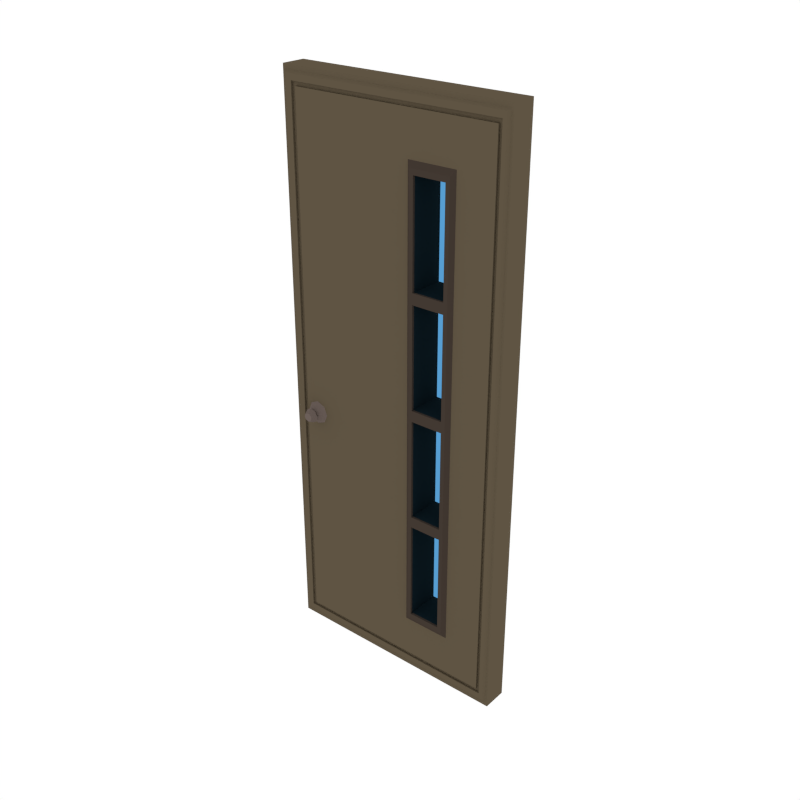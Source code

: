 # Source: Door_6.blend  (saved by Blender 2.79.0; exported with 4.5.12 LTS)
import bpy
from mathutils import Matrix  # noqa: F401  (used for matrix-valued properties, if any)

bpy.ops.wm.read_factory_settings(use_empty=True)
scene = bpy.context.scene
scene.name = 'Scene'

# ---- collections
col_collection_1 = bpy.data.collections.new('Collection 1'); scene.collection.children.link(col_collection_1)

# ---- materials (node trees are filled in below, after node groups)
mat_wood = bpy.data.materials.new('Wood')
mat_wood.alpha_threshold = 0.0
mat_wood.diffuse_color = (0.1144, 0.08866, 0.05613, 1.0)
mat_wood.roughness = 0.5
mat_wood_dark = bpy.data.materials.new('Wood_Dark')
mat_wood_dark.alpha_threshold = 0.0
mat_wood_dark.diffuse_color = (0.05495, 0.04044, 0.03151, 1.0)
mat_wood_dark.roughness = 0.5
mat_metal = bpy.data.materials.new('Metal')
mat_metal.alpha_threshold = 0.0
mat_metal.diffuse_color = (0.1473, 0.1134, 0.09998, 1.0)
mat_metal.roughness = 0.5
mat_glass = bpy.data.materials.new('Glass')
mat_glass.alpha_threshold = 0.0
mat_glass.roughness = 0.5

# ---- material node trees
mat_glass.use_nodes = True; mat_glass.node_tree.nodes.clear()
_N = mat_glass.node_tree.nodes; _L = mat_glass.node_tree.links
n0 = _N.new('ShaderNodeOutputMaterial'); n0.name = 'Material Output'; n0.location = (300, 300)
n1 = _N.new('ShaderNodeBsdfTransparent'); n1.name = 'Transparent BSDF'; n1.location = (10, 300)
n1.inputs[0].default_value = (0.3094, 0.5835, 0.8, 1.0)
_L.new(n1.outputs[0], n0.inputs[0])
n0.is_active_output = True

# ---- world
world_world = bpy.data.worlds.new('World'); scene.world = world_world
world_world.color = (1.0, 1.0, 1.0)
world_world.use_sun_shadow = False
world_world.sun_shadow_jitter_overblur = 0.0
world_world.cycles.sampling_method = 'NONE'
world_world.cycles.sample_map_resolution = 256

# ---- meshes
me_cube_055 = bpy.data.meshes.new('Cube.055')
me_cube_055.from_pydata([(-1.74, -0.09032, 0.0), (-1.74, -0.09032, 4.198), (3.576e-07, -0.09032, 0.0), (3.576e-07, -0.09032, 4.198), (-1.727, -0.09032, 0.03354), (-1.727, -0.09032, 4.164), (-0.01705, -0.09032, 4.164), (-0.01705, -0.09032, 0.03354), (-1.707, -0.1066, 0.05023), (-1.707, -0.1066, 4.147), (-0.03647, -0.1066, 4.147), (-0.03647, -0.1066, 0.05023), (-1.531, -0.1535, 1.79), (-1.531, -0.1061, 1.742), (-1.504, -0.1535, 1.802), (-1.47, -0.1061, 1.767), (-1.493, -0.1535, 1.828), (-1.445, -0.1061, 1.828), (-1.504, -0.1535, 1.855), (-1.47, -0.1061, 1.889), (-1.531, -0.1535, 1.866), (-1.531, -0.1061, 1.915), (-1.558, -0.1535, 1.855), (-1.592, -0.1061, 1.889), (-1.569, -0.1535, 1.828), (-1.617, -0.1061, 1.828), (-1.558, -0.1535, 1.802), (-1.592, -0.1061, 1.767), (-1.531, -0.1729, 1.774), (-1.493, -0.1729, 1.79), (-1.477, -0.1729, 1.828), (-1.493, -0.1729, 1.867), (-1.531, -0.1729, 1.883), (-1.57, -0.1729, 1.867), (-1.585, -0.1729, 1.828), (-1.57, -0.1729, 1.79), (-1.531, -0.2106, 1.796), (-1.508, -0.2106, 1.806), (-1.499, -0.2106, 1.828), (-1.508, -0.2106, 1.851), (-1.531, -0.2106, 1.861), (-1.554, -0.2106, 1.851), (-1.563, -0.2106, 1.828), (-1.554, -0.2106, 1.806), (-0.779, -0.09032, -5.635e-08), (-0.779, -0.09032, 4.198), (-0.7834, -0.09032, 0.03354), (-0.7834, -0.09032, 4.164), (-0.786, -0.1066, 0.05023), (-0.786, -0.1066, 4.147), (-0.2541, -0.09032, -5.635e-08), (-0.2697, -0.09032, 0.03354), (-0.2852, -0.1066, 0.05023), (-0.2541, -0.09032, 4.198), (-0.2697, -0.09032, 4.164), (-0.2852, -0.1066, 4.147), (3.576e-07, -0.09032, 3.148), (3.576e-07, -0.09032, 2.099), (3.576e-07, -0.09032, 1.049), (-0.01705, -0.09032, 3.131), (-0.01705, -0.09032, 2.099), (-0.01705, -0.09032, 1.066), (-0.03647, -0.1066, 3.123), (-0.03647, -0.1066, 2.099), (-0.03647, -0.1066, 1.075), (-1.74, -0.09032, 1.049), (-1.74, -0.09032, 2.099), (-1.74, -0.09032, 3.148), (-1.727, -0.09032, 1.066), (-1.727, -0.09032, 2.099), (-1.727, -0.09032, 3.131), (-1.707, -0.1066, 1.075), (-1.707, -0.1066, 2.099), (-1.707, -0.1066, 3.123), (-0.6616, -0.1146, 3.691), (-0.4219, -0.1146, 3.691), (-0.4219, -0.1321, 1.243), (-0.4219, -0.1321, 0.5071), (-0.6616, -0.1321, 0.5071), (-0.6616, -0.1321, 1.243), (-0.4219, -0.1321, 1.323), (-0.4219, -0.1321, 2.059), (-0.6616, -0.1321, 1.323), (-0.6616, -0.1321, 2.059), (-0.4219, -0.1321, 2.139), (-0.4219, -0.1321, 2.875), (-0.6616, -0.1321, 2.139), (-0.6616, -0.1321, 2.875), (-0.4219, -0.1321, 2.954), (-0.6616, -0.1321, 2.954), (-0.6616, -0.1321, 3.691), (-0.4219, -0.1321, 3.691), (-0.392, -0.1321, 3.73), (-0.392, -0.1321, 2.915), (-0.6916, -0.1321, 2.915), (-0.6916, -0.1321, 3.73), (-0.6916, -0.1321, 0.4673), (-0.6916, -0.1321, 1.283), (-0.392, -0.1321, 2.099), (-0.6916, -0.1321, 2.099), (-0.392, -0.1321, 0.4673), (-0.392, -0.1321, 1.283), (-0.3624, -0.1071, 3.771), (-0.3624, -0.1071, 2.935), (-0.7212, -0.1071, 2.935), (-0.7212, -0.1071, 3.771), (-0.7212, -0.1071, 0.4262), (-0.7212, -0.1071, 1.263), (-0.3624, -0.1071, 2.099), (-0.7212, -0.1071, 2.099), (-0.3624, -0.1071, 0.4262), (-0.3624, -0.1071, 1.263), (-0.3144, -0.1071, 2.099), (-0.3144, -0.1071, 3.086), (-0.7692, -0.1071, 2.099), (-0.7692, -0.1071, 3.086), (-1.626, -0.1071, 2.099), (-1.626, -0.1071, 1.112), (-0.08859, -0.1071, 2.099), (-0.08859, -0.1071, 3.086), (-0.3144, -0.1071, 1.112), (-0.08859, -0.1071, 4.073), (-0.7692, -0.1071, 1.112), (-0.3144, -0.1071, 4.073), (-0.7692, -0.1071, 0.1248), (-1.626, -0.1071, 0.1248), (-1.626, -0.1071, 3.086), (-0.08859, -0.1071, 1.112), (-1.626, -0.1071, 4.073), (-0.7692, -0.1071, 4.073), (-0.08859, -0.1071, 0.1248), (-0.3144, -0.1071, 0.1248), (-0.3013, -0.1069, 0.09356), (-0.06351, -0.1069, 0.09356), (-0.7802, -0.1069, 4.104), (-1.661, -0.1069, 4.104), (-0.06351, -0.1069, 1.096), (-1.661, -0.1069, 3.101), (-1.661, -0.1069, 0.09356), (-0.7802, -0.1069, 0.09356), (-0.3013, -0.1069, 4.104), (-0.06351, -0.1069, 4.104), (-0.06351, -0.1069, 3.101), (-0.06351, -0.1069, 2.099), (-1.661, -0.1069, 1.096), (-1.661, -0.1069, 2.099), (-0.6616, -0.1146, 2.954), (-0.4219, -0.1146, 2.954), (-0.6616, -0.1146, 2.875), (-0.6616, -0.1146, 2.139), (-0.4219, -0.1146, 2.875), (-0.4219, -0.1146, 2.139), (-0.6616, -0.1146, 2.059), (-0.6616, -0.1146, 1.323), (-0.4219, -0.1146, 2.059), (-0.4219, -0.1146, 1.323), (-0.6616, -0.1146, 1.243), (-0.6616, -0.1146, 0.5071), (-0.4219, -0.1146, 0.5071), (-0.4219, -0.1146, 1.243), (-1.626, -0.09044, 2.099), (-1.626, -0.09044, 3.086), (-1.626, -0.09044, 1.112), (-1.626, -0.09044, 0.1248), (-0.08861, -0.09044, 2.099), (-0.08861, -0.09044, 1.112), (-0.08861, -0.09044, 3.086), (-0.08861, -0.09044, 4.073), (-0.3144, -0.09044, 4.073), (-0.7692, -0.09044, 0.1248), (-0.3144, -0.09044, 0.1248), (-0.7692, -0.09044, 4.073), (-1.626, -0.09044, 4.073), (-0.08861, -0.09044, 0.1248), (-0.3013, -0.09024, 0.09356), (-0.06353, -0.09024, 0.09356), (-0.7802, -0.09024, 4.104), (-1.661, -0.09024, 4.104), (-0.06353, -0.09024, 1.096), (-1.661, -0.09024, 3.101), (-1.661, -0.09024, 0.09356), (-0.7802, -0.09024, 0.09356), (-0.3013, -0.09024, 4.104), (-0.06353, -0.09024, 4.104), (-0.06353, -0.09024, 3.101), (-0.06353, -0.09024, 2.099), (-1.661, -0.09024, 1.096), (-1.661, -0.09024, 2.099), (-1.74, 0.09032, 0.0), (-1.74, 0.09032, 4.198), (3.576e-07, 0.09032, 0.0), (3.576e-07, 0.09032, 4.198), (-1.74, 0.0, 0.0), (-1.74, 0.0, 4.198), (3.576e-07, 0.0, 0.0), (3.576e-07, 0.0, 4.198), (-1.727, 0.09032, 0.03354), (-1.727, 0.09032, 4.164), (-0.01705, 0.09032, 4.164), (-0.01705, 0.09032, 0.03354), (-1.707, 0.1066, 0.05023), (-1.707, 0.1066, 4.147), (-0.03647, 0.1066, 4.147), (-0.03647, 0.1066, 0.05023), (-1.531, 0.1535, 1.79), (-1.531, 0.1061, 1.742), (-1.504, 0.1535, 1.802), (-1.47, 0.1061, 1.767), (-1.493, 0.1535, 1.828), (-1.445, 0.1061, 1.828), (-1.504, 0.1535, 1.855), (-1.47, 0.1061, 1.889), (-1.531, 0.1535, 1.866), (-1.531, 0.1061, 1.915), (-1.558, 0.1535, 1.855), (-1.592, 0.1061, 1.889), (-1.569, 0.1535, 1.828), (-1.617, 0.1061, 1.828), (-1.558, 0.1535, 1.802), (-1.592, 0.1061, 1.767), (-1.531, 0.1729, 1.774), (-1.493, 0.1729, 1.79), (-1.477, 0.1729, 1.828), (-1.493, 0.1729, 1.867), (-1.531, 0.1729, 1.883), (-1.57, 0.1729, 1.867), (-1.585, 0.1729, 1.828), (-1.57, 0.1729, 1.79), (-1.531, 0.2106, 1.796), (-1.508, 0.2106, 1.806), (-1.499, 0.2106, 1.828), (-1.508, 0.2106, 1.851), (-1.531, 0.2106, 1.861), (-1.554, 0.2106, 1.851), (-1.563, 0.2106, 1.828), (-1.554, 0.2106, 1.806), (-0.779, 0.09032, -5.635e-08), (-0.779, 0.09032, 4.198), (-0.779, 0.0, 4.198), (-0.779, 0.0, -5.635e-08), (-0.7834, 0.09032, 0.03354), (-0.7834, 0.09032, 4.164), (-0.786, 0.1066, 0.05023), (-0.786, 0.1066, 4.147), (-0.2541, 0.09032, -5.635e-08), (-0.2541, 0.0, 4.198), (-0.2697, 0.09032, 0.03354), (-0.2852, 0.1066, 0.05023), (-0.2541, 0.09032, 4.198), (-0.2541, 0.0, -5.635e-08), (-0.2697, 0.09032, 4.164), (-0.2852, 0.1066, 4.147), (3.576e-07, 0.09032, 3.148), (3.576e-07, 0.09032, 2.099), (3.576e-07, 0.09032, 1.049), (3.576e-07, 0.0, 3.148), (3.576e-07, 0.0, 2.099), (3.576e-07, 0.0, 1.049), (-1.74, 0.0, 3.148), (-1.74, 0.0, 2.099), (-1.74, 0.0, 1.049), (-0.01705, 0.09032, 3.131), (-0.01705, 0.09032, 2.099), (-0.01705, 0.09032, 1.066), (-0.03647, 0.1066, 3.123), (-0.03647, 0.1066, 2.099), (-0.03647, 0.1066, 1.075), (-1.74, 0.09032, 1.049), (-1.74, 0.09032, 2.099), (-1.74, 0.09032, 3.148), (-1.727, 0.09032, 1.066), (-1.727, 0.09032, 2.099), (-1.727, 0.09032, 3.131), (-1.707, 0.1066, 1.075), (-1.707, 0.1066, 2.099), (-1.707, 0.1066, 3.123), (-0.6616, 0.1146, 3.691), (-0.4219, 0.1146, 3.691), (-0.4219, 0.1321, 1.243), (-0.4219, 0.1321, 0.5071), (-0.6616, 0.1321, 0.5071), (-0.6616, 0.1321, 1.243), (-0.4219, 0.1321, 1.323), (-0.4219, 0.1321, 2.059), (-0.6616, 0.1321, 1.323), (-0.6616, 0.1321, 2.059), (-0.4219, 0.1321, 2.139), (-0.4219, 0.1321, 2.875), (-0.6616, 0.1321, 2.139), (-0.6616, 0.1321, 2.875), (-0.4219, 0.1321, 2.954), (-0.6616, 0.1321, 2.954), (-0.6616, 0.1321, 3.691), (-0.4219, 0.1321, 3.691), (-0.392, 0.1321, 3.73), (-0.392, 0.1321, 2.915), (-0.6916, 0.1321, 2.915), (-0.6916, 0.1321, 3.73), (-0.6916, 0.1321, 0.4673), (-0.6916, 0.1321, 1.283), (-0.392, 0.1321, 2.099), (-0.6916, 0.1321, 2.099), (-0.392, 0.1321, 0.4673), (-0.392, 0.1321, 1.283), (-0.3624, 0.1071, 3.771), (-0.3624, 0.1071, 2.935), (-0.7212, 0.1071, 2.935), (-0.7212, 0.1071, 3.771), (-0.7212, 0.1071, 0.4262), (-0.7212, 0.1071, 1.263), (-0.3624, 0.1071, 2.099), (-0.7212, 0.1071, 2.099), (-0.3624, 0.1071, 0.4262), (-0.3624, 0.1071, 1.263), (-0.3144, 0.1071, 2.099), (-0.3144, 0.1071, 3.086), (-0.7692, 0.1071, 2.099), (-0.7692, 0.1071, 3.086), (-1.626, 0.1071, 2.099), (-1.626, 0.1071, 1.112), (-0.08859, 0.1071, 2.099), (-0.08859, 0.1071, 3.086), (-0.3144, 0.1071, 1.112), (-0.08859, 0.1071, 4.073), (-0.7692, 0.1071, 1.112), (-0.3144, 0.1071, 4.073), (-0.7692, 0.1071, 0.1248), (-1.626, 0.1071, 0.1248), (-1.626, 0.1071, 3.086), (-0.08859, 0.1071, 1.112), (-1.626, 0.1071, 4.073), (-0.7692, 0.1071, 4.073), (-0.08859, 0.1071, 0.1248), (-0.3144, 0.1071, 0.1248), (-0.3013, 0.1069, 0.09356), (-0.06351, 0.1069, 0.09356), (-0.7802, 0.1069, 4.104), (-1.661, 0.1069, 4.104), (-0.06351, 0.1069, 1.096), (-1.661, 0.1069, 3.101), (-1.661, 0.1069, 0.09356), (-0.7802, 0.1069, 0.09356), (-0.3013, 0.1069, 4.104), (-0.06351, 0.1069, 4.104), (-0.06351, 0.1069, 3.101), (-0.06351, 0.1069, 2.099), (-1.661, 0.1069, 1.096), (-1.661, 0.1069, 2.099), (-0.6616, 0.1146, 2.954), (-0.4219, 0.1146, 2.954), (-0.6616, 0.1146, 2.875), (-0.6616, 0.1146, 2.139), (-0.4219, 0.1146, 2.875), (-0.4219, 0.1146, 2.139), (-0.6616, 0.1146, 2.059), (-0.6616, 0.1146, 1.323), (-0.4219, 0.1146, 2.059), (-0.4219, 0.1146, 1.323), (-0.6616, 0.1146, 1.243), (-0.6616, 0.1146, 0.5071), (-0.4219, 0.1146, 0.5071), (-0.4219, 0.1146, 1.243), (-1.626, 0.09044, 2.099), (-1.626, 0.09044, 3.086), (-1.626, 0.09044, 1.112), (-1.626, 0.09044, 0.1248), (-0.08861, 0.09044, 2.099), (-0.08861, 0.09044, 1.112), (-0.08861, 0.09044, 3.086), (-0.08861, 0.09044, 4.073), (-0.3144, 0.09044, 4.073), (-0.7692, 0.09044, 0.1248), (-0.3144, 0.09044, 0.1248), (-0.7692, 0.09044, 4.073), (-1.626, 0.09044, 4.073), (-0.08861, 0.09044, 0.1248), (-0.3013, 0.09024, 0.09356), (-0.06353, 0.09024, 0.09356), (-0.7802, 0.09024, 4.104), (-1.661, 0.09024, 4.104), (-0.06353, 0.09024, 1.096), (-1.661, 0.09024, 3.101), (-1.661, 0.09024, 0.09356), (-0.7802, 0.09024, 0.09356), (-0.3013, 0.09024, 4.104), (-0.06353, 0.09024, 4.104), (-0.06353, 0.09024, 3.101), (-0.06353, 0.09024, 2.099), (-1.661, 0.09024, 1.096), (-1.661, 0.09024, 2.099), (-0.6616, 0.0, 3.691), (-0.4219, 0.0, 3.691), (-0.6616, 0.0, 2.954), (-0.4219, 0.0, 2.954), (-0.6616, 0.0, 2.875), (-0.6616, 0.0, 2.139), (-0.4219, 0.0, 2.875), (-0.4219, 0.0, 2.139), (-0.6616, 0.0, 2.059), (-0.6616, 0.0, 1.323), (-0.4219, 0.0, 2.059), (-0.4219, 0.0, 1.323), (-0.6616, 0.0, 1.243), (-0.6616, 0.0, 0.5071), (-0.4219, 0.0, 0.5071), (-0.4219, 0.0, 1.243)], [], [(255, 195, 3, 56), (45, 1, 5, 47), (249, 194, 2, 50), (238, 193, 1, 45), (51, 7, 11, 52), (65, 0, 4, 68), (68, 4, 8, 71), (65, 260, 192, 0), (56, 3, 6, 59), (59, 6, 10, 62), (151, 150, 148, 149), (47, 5, 9, 49), (50, 2, 7, 51), (12, 13, 15, 14), (14, 15, 17, 16), (16, 17, 19, 18), (18, 19, 21, 20), (20, 21, 23, 22), (22, 23, 25, 24), (15, 13, 27, 25, 23, 21, 19, 17), (24, 25, 27, 26), (26, 27, 13, 12), (22, 24, 34, 33), (31, 32, 40, 39), (18, 20, 32, 31), (24, 26, 35, 34), (14, 16, 30, 29), (20, 22, 33, 32), (26, 12, 28, 35), (12, 14, 29, 28), (16, 18, 31, 30), (36, 37, 38, 39, 40, 41, 42, 43), (29, 30, 38, 37), (34, 35, 43, 42), (32, 33, 41, 40), (30, 31, 39, 38), (28, 29, 37, 36), (35, 28, 36, 43), (33, 34, 42, 41), (0, 44, 46, 4), (54, 47, 49, 55), (4, 46, 48, 8), (245, 238, 45, 53), (192, 239, 44, 0), (53, 45, 47, 54), (3, 53, 54, 6), (195, 245, 53, 3), (147, 75, 74, 146), (6, 54, 55, 10), (44, 50, 51, 46), (46, 51, 52, 48), (239, 249, 50, 44), (101, 97, 79, 76), (97, 96, 78, 79), (100, 101, 76, 77), (91, 90, 74, 75), (101, 98, 81, 80), (97, 101, 80, 82), (7, 61, 64, 11), (61, 60, 63, 64), (60, 59, 62, 63), (2, 58, 61, 7), (58, 57, 60, 61), (57, 56, 59, 60), (1, 193, 258, 67), (67, 258, 259, 66), (66, 259, 260, 65), (5, 70, 73, 9), (70, 69, 72, 73), (69, 68, 71, 72), (1, 67, 70, 5), (67, 66, 69, 70), (66, 65, 68, 69), (194, 257, 58, 2), (257, 256, 57, 58), (256, 255, 56, 57), (99, 97, 82, 83), (87, 86, 149, 148), (93, 94, 87, 85), (98, 93, 85, 84), (99, 98, 84, 86), (90, 89, 146, 74), (93, 92, 91, 88), (94, 93, 88, 89), (95, 94, 89, 90), (83, 82, 153, 152), (94, 99, 86, 87), (98, 99, 83, 81), (96, 100, 77, 78), (92, 95, 90, 91), (103, 102, 92, 93), (105, 104, 94, 95), (107, 106, 96, 97), (108, 103, 93, 98), (104, 109, 99, 94), (106, 110, 100, 96), (111, 108, 98, 101), (109, 107, 97, 99), (110, 111, 101, 100), (102, 105, 95, 92), (113, 123, 102, 103), (129, 115, 104, 105), (122, 124, 106, 107), (112, 113, 103, 108), (123, 129, 105, 102), (115, 114, 109, 104), (124, 131, 110, 106), (120, 112, 108, 111), (131, 120, 111, 110), (114, 122, 107, 109), (114, 115, 126, 116), (122, 114, 116, 117), (124, 122, 117, 125), (118, 119, 113, 112), (127, 118, 112, 120), (130, 127, 120, 131), (119, 121, 123, 113), (115, 129, 128, 126), (48, 52, 132, 139), (9, 73, 137, 135), (49, 9, 135, 134), (73, 72, 145, 137), (52, 11, 133, 132), (72, 71, 144, 145), (10, 55, 140, 141), (64, 63, 143, 136), (55, 49, 134, 140), (71, 8, 138, 144), (11, 64, 136, 133), (8, 48, 139, 138), (63, 62, 142, 143), (62, 10, 141, 142), (136, 143, 185, 178), (127, 130, 173, 165), (143, 142, 184, 185), (126, 128, 172, 161), (142, 141, 183, 184), (124, 125, 163, 169), (141, 140, 182, 183), (129, 123, 168, 171), (139, 132, 174, 181), (140, 134, 176, 182), (131, 124, 169, 170), (138, 139, 181, 180), (123, 121, 167, 168), (135, 137, 179, 177), (155, 154, 152, 153), (158, 159, 156, 157), (84, 85, 150, 151), (79, 78, 157, 156), (88, 91, 75, 147), (80, 81, 154, 155), (86, 84, 151, 149), (78, 77, 158, 157), (89, 88, 147, 146), (82, 80, 155, 153), (85, 87, 148, 150), (77, 76, 159, 158), (81, 83, 152, 154), (76, 79, 156, 159), (186, 180, 163, 162), (182, 176, 171, 168), (178, 185, 164, 165), (180, 181, 169, 163), (185, 184, 166, 164), (177, 179, 161, 172), (184, 183, 167, 166), (175, 178, 165, 173), (176, 177, 172, 171), (183, 182, 168, 167), (179, 187, 160, 161), (174, 175, 173, 170), (181, 174, 170, 169), (187, 186, 162, 160), (116, 126, 161, 160), (128, 129, 171, 172), (144, 138, 180, 186), (117, 116, 160, 162), (130, 131, 170, 173), (145, 144, 186, 187), (125, 117, 162, 163), (137, 145, 187, 179), (118, 127, 165, 164), (132, 133, 175, 174), (119, 118, 164, 166), (134, 135, 177, 176), (121, 119, 166, 167), (133, 136, 178, 175), (156, 157, 403, 402), (151, 150, 396, 397), (157, 158, 404, 403), (149, 151, 397, 395), (158, 159, 405, 404), (150, 148, 394, 396), (159, 156, 402, 405), (153, 399, 398, 152), (155, 154, 400, 401), (74, 146, 392, 390), (146, 147, 393, 392), (147, 75, 391, 393), (153, 155, 401, 399), (75, 74, 390, 391), (154, 152, 398, 400), (148, 149, 395, 394), (255, 252, 191, 195), (237, 241, 197, 189), (249, 244, 190, 194), (238, 237, 189, 193), (246, 247, 203, 199), (267, 270, 196, 188), (270, 273, 200, 196), (267, 188, 192, 260), (252, 261, 198, 191), (261, 264, 202, 198), (353, 351, 350, 352), (241, 243, 201, 197), (244, 246, 199, 190), (204, 206, 207, 205), (206, 208, 209, 207), (208, 210, 211, 209), (210, 212, 213, 211), (212, 214, 215, 213), (214, 216, 217, 215), (207, 209, 211, 213, 215, 217, 219, 205), (216, 218, 219, 217), (218, 204, 205, 219), (214, 225, 226, 216), (223, 231, 232, 224), (210, 223, 224, 212), (216, 226, 227, 218), (206, 221, 222, 208), (212, 224, 225, 214), (218, 227, 220, 204), (204, 220, 221, 206), (208, 222, 223, 210), (228, 235, 234, 233, 232, 231, 230, 229), (221, 229, 230, 222), (226, 234, 235, 227), (224, 232, 233, 225), (222, 230, 231, 223), (220, 228, 229, 221), (227, 235, 228, 220), (225, 233, 234, 226), (188, 196, 240, 236), (250, 251, 243, 241), (196, 200, 242, 240), (245, 248, 237, 238), (192, 188, 236, 239), (248, 250, 241, 237), (191, 198, 250, 248), (195, 191, 248, 245), (349, 348, 276, 277), (198, 202, 251, 250), (236, 240, 246, 244), (240, 242, 247, 246), (239, 236, 244, 249), (303, 278, 281, 299), (299, 281, 280, 298), (302, 279, 278, 303), (293, 277, 276, 292), (303, 282, 283, 300), (299, 284, 282, 303), (199, 203, 266, 263), (263, 266, 265, 262), (262, 265, 264, 261), (190, 199, 263, 254), (254, 263, 262, 253), (253, 262, 261, 252), (189, 269, 258, 193), (269, 268, 259, 258), (268, 267, 260, 259), (197, 201, 275, 272), (272, 275, 274, 271), (271, 274, 273, 270), (189, 197, 272, 269), (269, 272, 271, 268), (268, 271, 270, 267), (194, 190, 254, 257), (257, 254, 253, 256), (256, 253, 252, 255), (301, 285, 284, 299), (289, 350, 351, 288), (295, 287, 289, 296), (300, 286, 287, 295), (301, 288, 286, 300), (292, 276, 348, 291), (295, 290, 293, 294), (296, 291, 290, 295), (297, 292, 291, 296), (285, 354, 355, 284), (296, 289, 288, 301), (300, 283, 285, 301), (298, 280, 279, 302), (294, 293, 292, 297), (305, 295, 294, 304), (307, 297, 296, 306), (309, 299, 298, 308), (310, 300, 295, 305), (306, 296, 301, 311), (308, 298, 302, 312), (313, 303, 300, 310), (311, 301, 299, 309), (312, 302, 303, 313), (304, 294, 297, 307), (315, 305, 304, 325), (331, 307, 306, 317), (324, 309, 308, 326), (314, 310, 305, 315), (325, 304, 307, 331), (317, 306, 311, 316), (326, 308, 312, 333), (322, 313, 310, 314), (333, 312, 313, 322), (316, 311, 309, 324), (316, 318, 328, 317), (324, 319, 318, 316), (326, 327, 319, 324), (320, 314, 315, 321), (329, 322, 314, 320), (332, 333, 322, 329), (321, 315, 325, 323), (317, 328, 330, 331), (242, 341, 334, 247), (201, 337, 339, 275), (243, 336, 337, 201), (275, 339, 347, 274), (247, 334, 335, 203), (274, 347, 346, 273), (202, 343, 342, 251), (266, 338, 345, 265), (251, 342, 336, 243), (273, 346, 340, 200), (203, 335, 338, 266), (200, 340, 341, 242), (265, 345, 344, 264), (264, 344, 343, 202), (338, 380, 387, 345), (329, 367, 375, 332), (345, 387, 386, 344), (328, 363, 374, 330), (344, 386, 385, 343), (326, 371, 365, 327), (343, 385, 384, 342), (331, 373, 370, 325), (341, 383, 376, 334), (342, 384, 378, 336), (333, 372, 371, 326), (340, 382, 383, 341), (325, 370, 369, 323), (337, 379, 381, 339), (357, 355, 354, 356), (360, 359, 358, 361), (286, 353, 352, 287), (281, 358, 359, 280), (290, 349, 277, 293), (282, 357, 356, 283), (288, 351, 353, 286), (280, 359, 360, 279), (291, 348, 349, 290), (284, 355, 357, 282), (287, 352, 350, 289), (279, 360, 361, 278), (283, 356, 354, 285), (278, 361, 358, 281), (388, 364, 365, 382), (384, 370, 373, 378), (380, 367, 366, 387), (382, 365, 371, 383), (387, 366, 368, 386), (379, 374, 363, 381), (386, 368, 369, 385), (377, 375, 367, 380), (378, 373, 374, 379), (385, 369, 370, 384), (381, 363, 362, 389), (376, 372, 375, 377), (383, 371, 372, 376), (389, 362, 364, 388), (318, 362, 363, 328), (330, 374, 373, 331), (346, 388, 382, 340), (319, 364, 362, 318), (332, 375, 372, 333), (347, 389, 388, 346), (327, 365, 364, 319), (339, 381, 389, 347), (320, 366, 367, 329), (334, 376, 377, 335), (321, 368, 366, 320), (336, 378, 379, 337), (323, 369, 368, 321), (335, 377, 380, 338), (358, 402, 403, 359), (353, 397, 396, 352), (359, 403, 404, 360), (351, 395, 397, 353), (360, 404, 405, 361), (352, 396, 394, 350), (361, 405, 402, 358), (355, 354, 398, 399), (357, 401, 400, 356), (276, 390, 392, 348), (348, 392, 393, 349), (349, 393, 391, 277), (355, 399, 401, 357), (277, 391, 390, 276), (356, 400, 398, 354), (350, 394, 395, 351)])
me_cube_055.polygons.foreach_set('material_index', [0, 0, 0, 0, 0, 0, 0, 0, 0, 0, 3, 0, 0, 2, 2, 2, 2, 2, 2, 2, 2, 2, 2, 2, 2, 2, 2, 2, 2, 2, 2, 2, 2, 2, 2, 2, 2, 2, 2, 0, 0, 0, 0, 0, 0, 0, 0, 3, 0, 0, 0, 0, 1, 1, 1, 1, 1, 1, 0, 0, 0, 0, 0, 0, 0, 0, 0, 0, 0, 0, 0, 0, 0, 0, 0, 0, 1, 1, 1, 1, 1, 1, 1, 1, 1, 1, 1, 1, 1, 1, 1, 1, 1, 1, 1, 1, 1, 1, 1, 1, 0, 0, 0, 0, 0, 0, 0, 0, 0, 0, 0, 0, 0, 0, 0, 0, 0, 0, 0, 0, 0, 0, 0, 0, 0, 0, 0, 0, 0, 0, 0, 0, 0, 0, 0, 0, 0, 0, 0, 0, 0, 0, 0, 0, 0, 0, 3, 3, 1, 1, 1, 1, 1, 1, 1, 1, 1, 1, 1, 1, 0, 0, 0, 0, 0, 0, 0, 0, 0, 0, 0, 0, 0, 0, 0, 0, 0, 0, 0, 0, 0, 0, 0, 0, 0, 0, 0, 0, 1, 1, 1, 1, 1, 1, 1, 1, 1, 1, 1, 1, 1, 1, 1, 1, 0, 0, 0, 0, 0, 0, 0, 0, 0, 0, 3, 0, 0, 2, 2, 2, 2, 2, 2, 2, 2, 2, 2, 2, 2, 2, 2, 2, 2, 2, 2, 2, 2, 2, 2, 2, 2, 2, 2, 0, 0, 0, 0, 0, 0, 0, 0, 3, 0, 0, 0, 0, 1, 1, 1, 1, 1, 1, 0, 0, 0, 0, 0, 0, 0, 0, 0, 0, 0, 0, 0, 0, 0, 0, 0, 0, 1, 1, 1, 1, 1, 1, 1, 1, 1, 1, 1, 1, 1, 1, 1, 1, 1, 1, 1, 1, 1, 1, 1, 1, 0, 0, 0, 0, 0, 0, 0, 0, 0, 0, 0, 0, 0, 0, 0, 0, 0, 0, 0, 0, 0, 0, 0, 0, 0, 0, 0, 0, 0, 0, 0, 0, 0, 0, 0, 0, 0, 0, 0, 0, 0, 0, 0, 0, 0, 0, 3, 3, 1, 1, 1, 1, 1, 1, 1, 1, 1, 1, 1, 1, 0, 0, 0, 0, 0, 0, 0, 0, 0, 0, 0, 0, 0, 0, 0, 0, 0, 0, 0, 0, 0, 0, 0, 0, 0, 0, 0, 0, 1, 1, 1, 1, 1, 1, 1, 1, 1, 1, 1, 1, 1, 1, 1, 1])
me_cube_055.materials.append(mat_wood)
me_cube_055.materials.append(mat_wood_dark)
me_cube_055.materials.append(mat_metal)
me_cube_055.materials.append(mat_glass)
me_cube_055.use_remesh_preserve_volume = False
me_cube_055.use_remesh_preserve_attributes = False
me_cube_055.use_mirror_vertex_groups = False
me_cube_055.update()

# ---- objects
ob_door_6 = bpy.data.objects.new('Door_6', me_cube_055)

# ---- transforms, parenting, visibility, modifiers, constraints
ob_door_6.location = (0.0, 0.0, 0.0)
ob_door_6.lineart.crease_threshold = 0.0

# ---- collection membership
col_collection_1.objects.link(ob_door_6)

# ---- scene / render settings (as saved in the file)
scene.frame_start = 1; scene.frame_end = 250; scene.frame_set(0)
scene.render.engine = 'CYCLES'
scene.render.resolution_x = 1000
scene.render.resolution_y = 1000
scene.render.dither_intensity = 0.0
scene.cycles.samples = 200
scene.cycles.sampling_pattern = 'TABULATED_SOBOL'
scene.cycles.light_sampling_threshold = 0.0
scene.cycles.use_adaptive_sampling = False
scene.cycles.use_light_tree = False
scene.cycles.caustics_reflective = False
scene.cycles.caustics_refractive = False
scene.cycles.blur_glossy = 0.0
scene.cycles.max_bounces = 2
scene.cycles.pixel_filter_type = 'GAUSSIAN'
scene.cycles.sample_clamp_indirect = 0.0
scene.view_settings.view_transform = 'Standard'
bpy.context.view_layer.update()

# ---- added for rendering (the .blend has no active camera): camera
cam_auto = bpy.data.cameras.new('AutoCamera')
cam_auto.lens = 50.0
cam_auto.sensor_width = 36.0
cam_auto.clip_end = 1000.0
ob_auto_camera = bpy.data.objects.new('AutoCamera', cam_auto)
scene.collection.objects.link(ob_auto_camera)
ob_auto_camera.location = (3.35226, -5.06662, 5.47657)
ob_auto_camera.rotation_euler = (1.09748, -7.21219e-08, 0.694738)
scene.camera = ob_auto_camera
bpy.context.view_layer.update()
